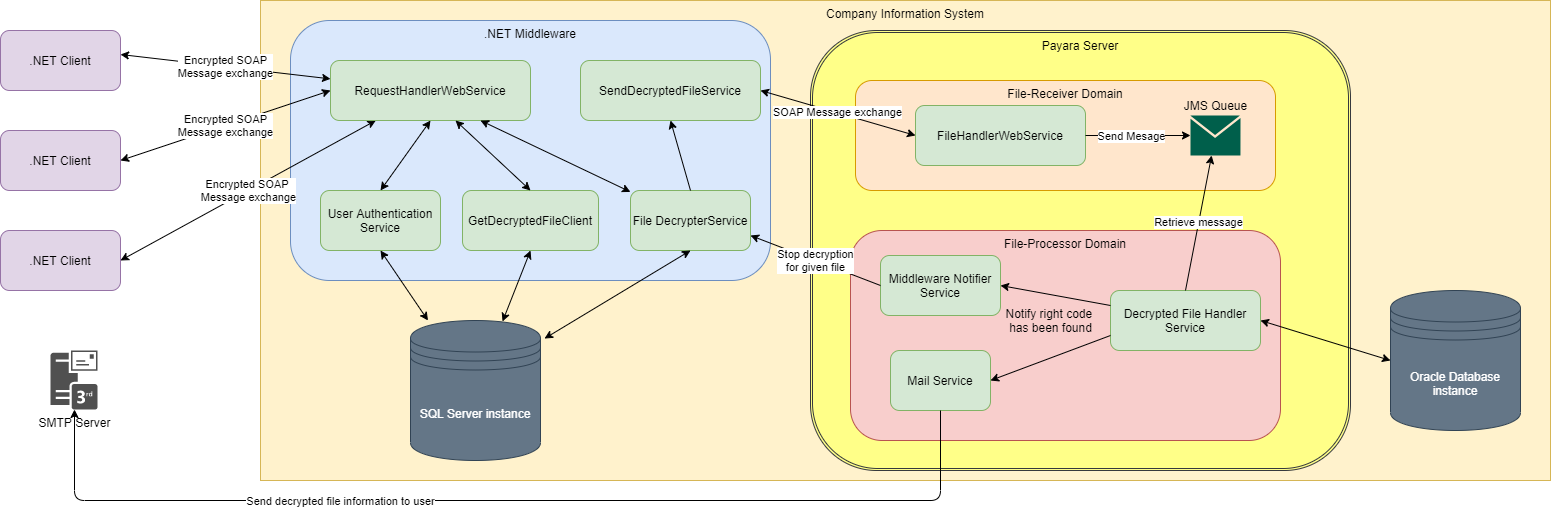

The diagram above was exported from draw.io. Its source (the exported page's mxGraphModel, read from the mxfile embedded in the PNG):
<mxGraphModel dx="2249" dy="822" grid="1" gridSize="10" guides="1" tooltips="1" connect="1" arrows="1" fold="1" page="1" pageScale="1" pageWidth="827" pageHeight="1169" math="0" shadow="0">
  <root>
    <mxCell id="0" />
    <mxCell id="1" parent="0" />
    <mxCell id="_mCNUkhR6HRPhBrkAtps-5" value="Company Information System" style="rounded=0;whiteSpace=wrap;html=1;verticalAlign=top;fillColor=#fff2cc;strokeColor=#d6b656;" parent="1" vertex="1">
      <mxGeometry x="70" y="330" width="1290" height="480" as="geometry" />
    </mxCell>
    <mxCell id="_mCNUkhR6HRPhBrkAtps-37" value="Payara Server" style="shape=ext;double=1;rounded=1;whiteSpace=wrap;html=1;fillColor=#ffff88;strokeColor=#36393d;verticalAlign=top;" parent="1" vertex="1">
      <mxGeometry x="620" y="360" width="540" height="440" as="geometry" />
    </mxCell>
    <mxCell id="_mCNUkhR6HRPhBrkAtps-1" value=".NET Client" style="rounded=1;whiteSpace=wrap;html=1;fillColor=#e1d5e7;strokeColor=#9673a6;" parent="1" vertex="1">
      <mxGeometry x="-190" y="360" width="120" height="60" as="geometry" />
    </mxCell>
    <mxCell id="_mCNUkhR6HRPhBrkAtps-2" value=".NET Client" style="rounded=1;whiteSpace=wrap;html=1;fillColor=#e1d5e7;strokeColor=#9673a6;" parent="1" vertex="1">
      <mxGeometry x="-190" y="460" width="120" height="60" as="geometry" />
    </mxCell>
    <mxCell id="_mCNUkhR6HRPhBrkAtps-3" value=".NET Client" style="rounded=1;whiteSpace=wrap;html=1;fillColor=#e1d5e7;strokeColor=#9673a6;" parent="1" vertex="1">
      <mxGeometry x="-190" y="560" width="120" height="60" as="geometry" />
    </mxCell>
    <mxCell id="_mCNUkhR6HRPhBrkAtps-4" value=".NET Middleware" style="rounded=1;whiteSpace=wrap;html=1;fillColor=#dae8fc;strokeColor=#6c8ebf;verticalAlign=top;" parent="1" vertex="1">
      <mxGeometry x="100" y="350" width="480" height="260" as="geometry" />
    </mxCell>
    <mxCell id="_mCNUkhR6HRPhBrkAtps-6" value="Encrypted SOAP&lt;br&gt;Message exchange" style="endArrow=classic;startArrow=classic;html=1;exitX=1;exitY=0.4;exitDx=0;exitDy=0;exitPerimeter=0;" parent="1" source="_mCNUkhR6HRPhBrkAtps-1" target="MLVdGb9dfsUCyEf6a42t-1" edge="1">
      <mxGeometry width="50" height="50" relative="1" as="geometry">
        <mxPoint x="280" y="460" as="sourcePoint" />
        <mxPoint x="330" y="410" as="targetPoint" />
      </mxGeometry>
    </mxCell>
    <mxCell id="_mCNUkhR6HRPhBrkAtps-7" value="Encrypted SOAP&lt;br&gt;Message exchange" style="endArrow=classic;startArrow=classic;html=1;entryX=0;entryY=0.5;entryDx=0;entryDy=0;exitX=1;exitY=0.5;exitDx=0;exitDy=0;" parent="1" source="_mCNUkhR6HRPhBrkAtps-2" target="MLVdGb9dfsUCyEf6a42t-1" edge="1">
      <mxGeometry width="50" height="50" relative="1" as="geometry">
        <mxPoint x="210" y="404" as="sourcePoint" />
        <mxPoint x="420" y="480" as="targetPoint" />
      </mxGeometry>
    </mxCell>
    <mxCell id="_mCNUkhR6HRPhBrkAtps-8" value="Encrypted SOAP&amp;nbsp;&lt;br&gt;Message exchange" style="endArrow=classic;startArrow=classic;html=1;exitX=1;exitY=0.5;exitDx=0;exitDy=0;" parent="1" source="_mCNUkhR6HRPhBrkAtps-3" target="MLVdGb9dfsUCyEf6a42t-1" edge="1">
      <mxGeometry width="50" height="50" relative="1" as="geometry">
        <mxPoint x="220" y="414" as="sourcePoint" />
        <mxPoint x="430" y="490" as="targetPoint" />
      </mxGeometry>
    </mxCell>
    <mxCell id="_mCNUkhR6HRPhBrkAtps-9" value="User Authentication&lt;br&gt;Service" style="rounded=1;whiteSpace=wrap;html=1;fillColor=#d5e8d4;strokeColor=#82b366;" parent="1" vertex="1">
      <mxGeometry x="130" y="520" width="120" height="60" as="geometry" />
    </mxCell>
    <mxCell id="_mCNUkhR6HRPhBrkAtps-10" value="SQL Server instance" style="shape=datastore;whiteSpace=wrap;html=1;fillColor=#647687;strokeColor=#314354;fontColor=#ffffff;" parent="1" vertex="1">
      <mxGeometry x="220" y="650" width="130" height="140" as="geometry" />
    </mxCell>
    <mxCell id="_mCNUkhR6HRPhBrkAtps-11" value="" style="endArrow=classic;startArrow=classic;html=1;entryX=0.5;entryY=1;entryDx=0;entryDy=0;" parent="1" source="_mCNUkhR6HRPhBrkAtps-10" target="_mCNUkhR6HRPhBrkAtps-9" edge="1">
      <mxGeometry width="50" height="50" relative="1" as="geometry">
        <mxPoint x="250" y="770" as="sourcePoint" />
        <mxPoint x="300" y="720" as="targetPoint" />
      </mxGeometry>
    </mxCell>
    <mxCell id="_mCNUkhR6HRPhBrkAtps-12" value="File DecrypterService" style="rounded=1;whiteSpace=wrap;html=1;fillColor=#d5e8d4;strokeColor=#82b366;" parent="1" vertex="1">
      <mxGeometry x="440" y="520" width="120" height="60" as="geometry" />
    </mxCell>
    <mxCell id="_mCNUkhR6HRPhBrkAtps-17" value="Oracle Database instance" style="shape=datastore;whiteSpace=wrap;html=1;fillColor=#647687;strokeColor=#314354;fontColor=#ffffff;" parent="1" vertex="1">
      <mxGeometry x="1200" y="620" width="130" height="140" as="geometry" />
    </mxCell>
    <mxCell id="_mCNUkhR6HRPhBrkAtps-18" value="File-Processor Domain" style="rounded=1;whiteSpace=wrap;html=1;fillColor=#f8cecc;strokeColor=#b85450;verticalAlign=top;" parent="1" vertex="1">
      <mxGeometry x="660" y="560" width="430" height="210" as="geometry" />
    </mxCell>
    <mxCell id="_mCNUkhR6HRPhBrkAtps-19" value="" style="endArrow=classic;startArrow=classic;html=1;entryX=0;entryY=0.5;entryDx=0;entryDy=0;exitX=1;exitY=0.5;exitDx=0;exitDy=0;" parent="1" source="_mCNUkhR6HRPhBrkAtps-26" target="_mCNUkhR6HRPhBrkAtps-17" edge="1">
      <mxGeometry width="50" height="50" relative="1" as="geometry">
        <mxPoint x="920" y="340" as="sourcePoint" />
        <mxPoint x="970" y="290" as="targetPoint" />
      </mxGeometry>
    </mxCell>
    <mxCell id="_mCNUkhR6HRPhBrkAtps-26" value="Decrypted File Handler&lt;br&gt;Service" style="rounded=1;whiteSpace=wrap;html=1;fillColor=#d5e8d4;strokeColor=#82b366;" parent="1" vertex="1">
      <mxGeometry x="920" y="620" width="150" height="60" as="geometry" />
    </mxCell>
    <mxCell id="_mCNUkhR6HRPhBrkAtps-27" value="Mail Service" style="rounded=1;whiteSpace=wrap;html=1;fillColor=#d5e8d4;strokeColor=#82b366;" parent="1" vertex="1">
      <mxGeometry x="700" y="680" width="100" height="60" as="geometry" />
    </mxCell>
    <mxCell id="_mCNUkhR6HRPhBrkAtps-28" value="Middleware Notifier Service" style="rounded=1;whiteSpace=wrap;html=1;fillColor=#d5e8d4;strokeColor=#82b366;" parent="1" vertex="1">
      <mxGeometry x="690" y="585" width="120" height="60" as="geometry" />
    </mxCell>
    <mxCell id="_mCNUkhR6HRPhBrkAtps-29" value="" style="endArrow=classic;html=1;exitX=0;exitY=0.75;exitDx=0;exitDy=0;entryX=1;entryY=0.5;entryDx=0;entryDy=0;" parent="1" source="_mCNUkhR6HRPhBrkAtps-26" target="_mCNUkhR6HRPhBrkAtps-27" edge="1">
      <mxGeometry width="50" height="50" relative="1" as="geometry">
        <mxPoint x="870" y="730" as="sourcePoint" />
        <mxPoint x="920" y="680" as="targetPoint" />
      </mxGeometry>
    </mxCell>
    <mxCell id="_mCNUkhR6HRPhBrkAtps-30" value="" style="endArrow=classic;html=1;exitX=0;exitY=0.25;exitDx=0;exitDy=0;entryX=1;entryY=0.5;entryDx=0;entryDy=0;" parent="1" source="_mCNUkhR6HRPhBrkAtps-26" target="_mCNUkhR6HRPhBrkAtps-28" edge="1">
      <mxGeometry width="50" height="50" relative="1" as="geometry">
        <mxPoint x="930" y="660" as="sourcePoint" />
        <mxPoint x="860" y="730" as="targetPoint" />
      </mxGeometry>
    </mxCell>
    <mxCell id="_mCNUkhR6HRPhBrkAtps-31" value="Notify right code &lt;br&gt;has been found" style="text;html=1;align=center;verticalAlign=middle;resizable=0;points=[];autosize=1;" parent="1" vertex="1">
      <mxGeometry x="810" y="635" width="100" height="30" as="geometry" />
    </mxCell>
    <mxCell id="_mCNUkhR6HRPhBrkAtps-32" value="Stop decryption&lt;br&gt;for given file" style="endArrow=classic;html=1;exitX=0;exitY=0.5;exitDx=0;exitDy=0;entryX=1;entryY=0.75;entryDx=0;entryDy=0;" parent="1" source="_mCNUkhR6HRPhBrkAtps-28" target="_mCNUkhR6HRPhBrkAtps-12" edge="1">
      <mxGeometry width="50" height="50" relative="1" as="geometry">
        <mxPoint x="760" y="880" as="sourcePoint" />
        <mxPoint x="810" y="830" as="targetPoint" />
      </mxGeometry>
    </mxCell>
    <mxCell id="_mCNUkhR6HRPhBrkAtps-34" value="" style="edgeStyle=segmentEdgeStyle;endArrow=classic;html=1;exitX=0.5;exitY=1;exitDx=0;exitDy=0;" parent="1" source="_mCNUkhR6HRPhBrkAtps-27" target="_mCNUkhR6HRPhBrkAtps-33" edge="1">
      <mxGeometry width="50" height="50" relative="1" as="geometry">
        <mxPoint x="550" y="940" as="sourcePoint" />
        <mxPoint x="600" y="890" as="targetPoint" />
        <Array as="points">
          <mxPoint x="750" y="830" />
          <mxPoint x="-116" y="830" />
        </Array>
      </mxGeometry>
    </mxCell>
    <mxCell id="_mCNUkhR6HRPhBrkAtps-35" value="Send decrypted file information to user" style="edgeLabel;html=1;align=center;verticalAlign=middle;resizable=0;points=[];" parent="_mCNUkhR6HRPhBrkAtps-34" vertex="1" connectable="0">
      <mxGeometry x="0.3201" relative="1" as="geometry">
        <mxPoint as="offset" />
      </mxGeometry>
    </mxCell>
    <mxCell id="_mCNUkhR6HRPhBrkAtps-33" value="SMTP Server" style="pointerEvents=1;shadow=0;dashed=0;html=1;strokeColor=none;fillColor=#505050;labelPosition=center;verticalLabelPosition=bottom;verticalAlign=top;outlineConnect=0;align=center;shape=mxgraph.office.servers.3rd_party_mail_server;" parent="1" vertex="1">
      <mxGeometry x="-140" y="680" width="47" height="59" as="geometry" />
    </mxCell>
    <mxCell id="_mCNUkhR6HRPhBrkAtps-41" value="" style="group" parent="1" vertex="1" connectable="0">
      <mxGeometry x="665" y="410" width="420" height="110" as="geometry" />
    </mxCell>
    <mxCell id="_mCNUkhR6HRPhBrkAtps-13" value="File-Receiver Domain" style="rounded=1;whiteSpace=wrap;html=1;fillColor=#ffe6cc;strokeColor=#d79b00;verticalAlign=top;" parent="_mCNUkhR6HRPhBrkAtps-41" vertex="1">
      <mxGeometry width="420" height="110" as="geometry" />
    </mxCell>
    <mxCell id="_mCNUkhR6HRPhBrkAtps-25" value="FileHandlerWebService" style="rounded=1;whiteSpace=wrap;html=1;fillColor=#d5e8d4;strokeColor=#82b366;" parent="_mCNUkhR6HRPhBrkAtps-41" vertex="1">
      <mxGeometry x="60" y="25" width="170" height="60" as="geometry" />
    </mxCell>
    <mxCell id="_mCNUkhR6HRPhBrkAtps-21" value="JMS Queue" style="pointerEvents=1;shadow=0;dashed=0;html=1;strokeColor=none;fillColor=#005F4B;labelPosition=center;verticalLabelPosition=top;verticalAlign=bottom;align=center;outlineConnect=0;shape=mxgraph.veeam2.letter;" parent="_mCNUkhR6HRPhBrkAtps-41" vertex="1">
      <mxGeometry x="335" y="35" width="50" height="40" as="geometry" />
    </mxCell>
    <mxCell id="_mCNUkhR6HRPhBrkAtps-22" value="" style="endArrow=classic;html=1;exitX=1;exitY=0.5;exitDx=0;exitDy=0;" parent="_mCNUkhR6HRPhBrkAtps-41" source="_mCNUkhR6HRPhBrkAtps-25" target="_mCNUkhR6HRPhBrkAtps-21" edge="1">
      <mxGeometry width="50" height="50" relative="1" as="geometry">
        <mxPoint x="270" y="510" as="sourcePoint" />
        <mxPoint x="320" y="460" as="targetPoint" />
      </mxGeometry>
    </mxCell>
    <mxCell id="_mCNUkhR6HRPhBrkAtps-23" value="Send Mesage" style="edgeLabel;html=1;align=center;verticalAlign=middle;resizable=0;points=[];" parent="_mCNUkhR6HRPhBrkAtps-22" vertex="1" connectable="0">
      <mxGeometry x="-0.3677" y="-4" relative="1" as="geometry">
        <mxPoint x="12" y="-4" as="offset" />
      </mxGeometry>
    </mxCell>
    <mxCell id="_mCNUkhR6HRPhBrkAtps-15" value="SOAP Message exchange" style="endArrow=classic;startArrow=classic;html=1;entryX=1;entryY=0.5;entryDx=0;entryDy=0;exitX=0;exitY=0.5;exitDx=0;exitDy=0;" parent="1" source="_mCNUkhR6HRPhBrkAtps-25" target="MLVdGb9dfsUCyEf6a42t-4" edge="1">
      <mxGeometry width="50" height="50" relative="1" as="geometry">
        <mxPoint x="210" y="404" as="sourcePoint" />
        <mxPoint x="420" y="460" as="targetPoint" />
      </mxGeometry>
    </mxCell>
    <mxCell id="_mCNUkhR6HRPhBrkAtps-24" value="Retrieve message" style="endArrow=classic;html=1;exitX=0.5;exitY=0;exitDx=0;exitDy=0;" parent="1" source="_mCNUkhR6HRPhBrkAtps-26" target="_mCNUkhR6HRPhBrkAtps-21" edge="1">
      <mxGeometry width="50" height="50" relative="1" as="geometry">
        <mxPoint x="1030" y="620" as="sourcePoint" />
        <mxPoint x="1080" y="570" as="targetPoint" />
      </mxGeometry>
    </mxCell>
    <mxCell id="MLVdGb9dfsUCyEf6a42t-1" value="RequestHandlerWebService" style="rounded=1;whiteSpace=wrap;html=1;fillColor=#d5e8d4;strokeColor=#82b366;" parent="1" vertex="1">
      <mxGeometry x="140" y="390" width="200" height="60" as="geometry" />
    </mxCell>
    <mxCell id="MLVdGb9dfsUCyEf6a42t-2" value="" style="endArrow=classic;startArrow=classic;html=1;entryX=0.5;entryY=0;entryDx=0;entryDy=0;exitX=0.5;exitY=1;exitDx=0;exitDy=0;" parent="1" source="MLVdGb9dfsUCyEf6a42t-1" target="_mCNUkhR6HRPhBrkAtps-9" edge="1">
      <mxGeometry width="50" height="50" relative="1" as="geometry">
        <mxPoint x="282.5" y="660" as="sourcePoint" />
        <mxPoint x="270" y="590" as="targetPoint" />
      </mxGeometry>
    </mxCell>
    <mxCell id="MLVdGb9dfsUCyEf6a42t-3" value="" style="endArrow=classic;startArrow=classic;html=1;entryX=0.75;entryY=1;entryDx=0;entryDy=0;" parent="1" source="_mCNUkhR6HRPhBrkAtps-12" target="MLVdGb9dfsUCyEf6a42t-1" edge="1">
      <mxGeometry width="50" height="50" relative="1" as="geometry">
        <mxPoint x="292.5" y="670" as="sourcePoint" />
        <mxPoint x="280" y="600" as="targetPoint" />
      </mxGeometry>
    </mxCell>
    <mxCell id="MLVdGb9dfsUCyEf6a42t-4" value="SendDecryptedFileService" style="rounded=1;whiteSpace=wrap;html=1;fillColor=#d5e8d4;strokeColor=#82b366;" parent="1" vertex="1">
      <mxGeometry x="390" y="390" width="180" height="60" as="geometry" />
    </mxCell>
    <mxCell id="MLVdGb9dfsUCyEf6a42t-5" value="" style="endArrow=classic;html=1;exitX=0.5;exitY=0;exitDx=0;exitDy=0;entryX=0.5;entryY=1;entryDx=0;entryDy=0;" parent="1" source="_mCNUkhR6HRPhBrkAtps-12" target="MLVdGb9dfsUCyEf6a42t-4" edge="1">
      <mxGeometry width="50" height="50" relative="1" as="geometry">
        <mxPoint x="460" y="690" as="sourcePoint" />
        <mxPoint x="510" y="640" as="targetPoint" />
      </mxGeometry>
    </mxCell>
    <mxCell id="MLVdGb9dfsUCyEf6a42t-6" value="GetDecryptedFileClient" style="rounded=1;whiteSpace=wrap;html=1;fillColor=#d5e8d4;strokeColor=#82b366;" parent="1" vertex="1">
      <mxGeometry x="272" y="520" width="136" height="60" as="geometry" />
    </mxCell>
    <mxCell id="MLVdGb9dfsUCyEf6a42t-8" value="" style="endArrow=classic;startArrow=classic;html=1;entryX=0.708;entryY=0.007;entryDx=0;entryDy=0;exitX=0.5;exitY=1;exitDx=0;exitDy=0;entryPerimeter=0;" parent="1" source="MLVdGb9dfsUCyEf6a42t-6" target="_mCNUkhR6HRPhBrkAtps-10" edge="1">
      <mxGeometry width="50" height="50" relative="1" as="geometry">
        <mxPoint x="460" y="516.6666666666667" as="sourcePoint" />
        <mxPoint x="340" y="470" as="targetPoint" />
      </mxGeometry>
    </mxCell>
    <mxCell id="5GxZWJzYVwJZZ_WQK-0O-1" value="" style="endArrow=classic;startArrow=classic;html=1;entryX=0.5;entryY=0;entryDx=0;entryDy=0;exitX=0.625;exitY=1;exitDx=0;exitDy=0;exitPerimeter=0;" edge="1" parent="1" source="MLVdGb9dfsUCyEf6a42t-1" target="MLVdGb9dfsUCyEf6a42t-6">
      <mxGeometry width="50" height="50" relative="1" as="geometry">
        <mxPoint x="250" y="460" as="sourcePoint" />
        <mxPoint x="200" y="530" as="targetPoint" />
      </mxGeometry>
    </mxCell>
    <mxCell id="5GxZWJzYVwJZZ_WQK-0O-2" value="" style="endArrow=classic;startArrow=classic;html=1;entryX=1.031;entryY=0.129;entryDx=0;entryDy=0;exitX=0.5;exitY=1;exitDx=0;exitDy=0;entryPerimeter=0;" edge="1" parent="1" source="_mCNUkhR6HRPhBrkAtps-12" target="_mCNUkhR6HRPhBrkAtps-10">
      <mxGeometry width="50" height="50" relative="1" as="geometry">
        <mxPoint x="350" y="590" as="sourcePoint" />
        <mxPoint x="322.03999999999996" y="660.98" as="targetPoint" />
      </mxGeometry>
    </mxCell>
  </root>
</mxGraphModel>